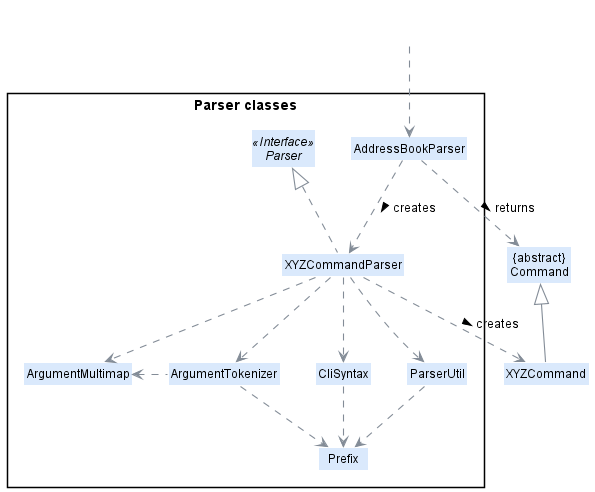

The diagram above was rendered by PlantUML. Its source (embedded in the PNG):
@startuml
!include style.puml
skinparam arrowThickness 1.1
skinparam arrowColor LOGIC_COLOR_T4
skinparam classBackgroundColor LOGIC_COLOR

Class "{abstract}\nCommand" as Command
Class XYZCommand

package "Parser classes"{
Interface Parser <<Interface>>
Class AddressBookParser
Class XYZCommandParser
Class CliSyntax
Class ParserUtil
Class ArgumentMultimap
Class ArgumentTokenizer
Class Prefix
}

Class HiddenOutside<<Hidden>> #FFFFFF
HiddenOutside ..> AddressBookParser

AddressBookParser .down.> XYZCommandParser: creates >

XYZCommandParser ..> XYZCommand : creates >
AddressBookParser ..> Command : returns >
XYZCommandParser .up.|> Parser
XYZCommandParser ..> ArgumentMultimap
XYZCommandParser ..> ArgumentTokenizer
ArgumentTokenizer .left.> ArgumentMultimap
XYZCommandParser ..> CliSyntax
CliSyntax ..> Prefix
XYZCommandParser ..> ParserUtil
ParserUtil .down.> Prefix
ArgumentTokenizer .down.> Prefix
XYZCommand -up-|> Command
@enduml